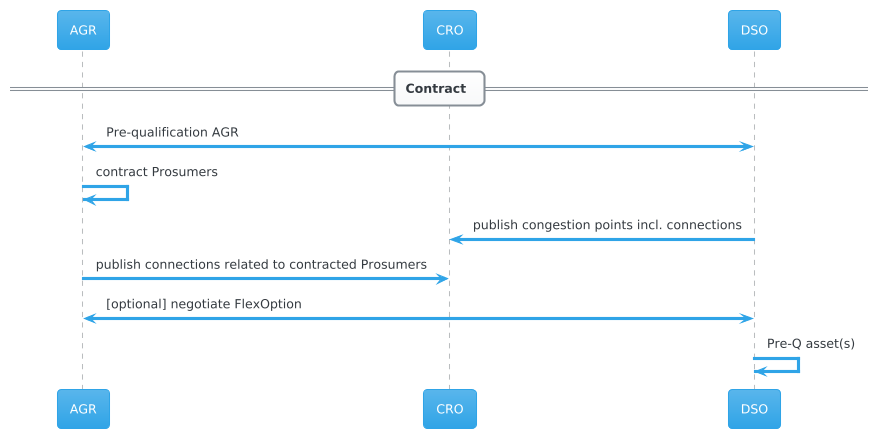

The diagram above was rendered by PlantUML. Its source (embedded in the PNG):
@startuml
!theme cerulean

participant AGR
participant CRO
participant DSO

== Contract ==
AGR <-> DSO: Pre-qualification AGR
AGR -> AGR: contract Prosumers
CRO <- DSO: publish congestion points incl. connections
AGR -> CRO: publish connections related to contracted Prosumers
AGR <-> DSO: [optional] negotiate FlexOption
DSO -> DSO: Pre-Q asset(s)
@enduml